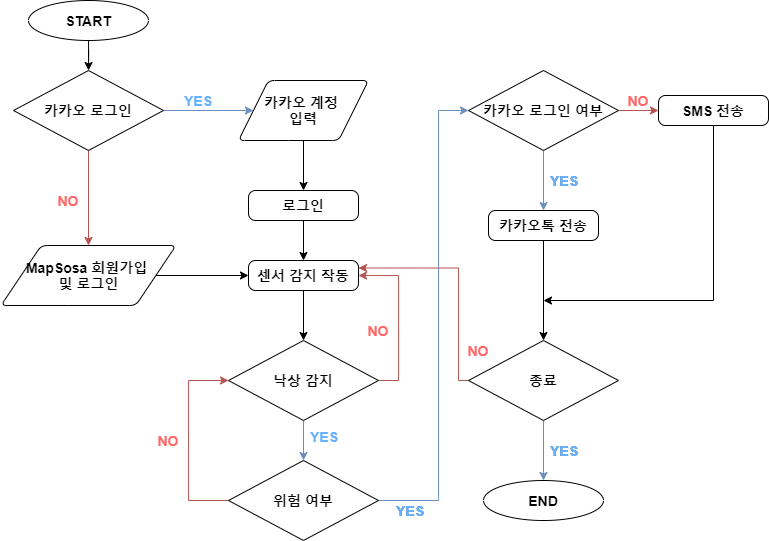

The diagram above was exported from draw.io. Its source (the exported page's mxGraphModel, read from the mxfile embedded in the PNG):
<mxGraphModel dx="1221" dy="644" grid="1" gridSize="10" guides="1" tooltips="1" connect="1" arrows="1" fold="1" page="1" pageScale="1" pageWidth="827" pageHeight="1169" math="0" shadow="0">
  <root>
    <mxCell id="0" />
    <mxCell id="1" parent="0" />
    <mxCell id="n1bYpCJmO8G_TtYAGiL--3" value="" style="edgeStyle=orthogonalEdgeStyle;rounded=0;orthogonalLoop=1;jettySize=auto;html=1;strokeWidth=1;fontSize=14;fontStyle=1" edge="1" parent="1" source="n1bYpCJmO8G_TtYAGiL--1" target="n1bYpCJmO8G_TtYAGiL--2">
      <mxGeometry relative="1" as="geometry" />
    </mxCell>
    <mxCell id="n1bYpCJmO8G_TtYAGiL--1" value="START" style="strokeWidth=1;html=1;shape=mxgraph.flowchart.start_1;whiteSpace=wrap;fontSize=14;fontStyle=1" vertex="1" parent="1">
      <mxGeometry x="70" y="30" width="120" height="40" as="geometry" />
    </mxCell>
    <mxCell id="n1bYpCJmO8G_TtYAGiL--5" value="" style="edgeStyle=orthogonalEdgeStyle;rounded=0;orthogonalLoop=1;jettySize=auto;html=1;strokeWidth=1;fontSize=14;fontStyle=1;fillColor=#f8cecc;strokeColor=#b85450;" edge="1" parent="1" source="n1bYpCJmO8G_TtYAGiL--2" target="n1bYpCJmO8G_TtYAGiL--4">
      <mxGeometry relative="1" as="geometry" />
    </mxCell>
    <mxCell id="n1bYpCJmO8G_TtYAGiL--8" value="" style="edgeStyle=orthogonalEdgeStyle;rounded=0;orthogonalLoop=1;jettySize=auto;html=1;strokeWidth=1;fontSize=14;fontStyle=1;fillColor=#dae8fc;strokeColor=#6c8ebf;" edge="1" parent="1" source="n1bYpCJmO8G_TtYAGiL--2" target="n1bYpCJmO8G_TtYAGiL--7">
      <mxGeometry relative="1" as="geometry" />
    </mxCell>
    <mxCell id="n1bYpCJmO8G_TtYAGiL--2" value="카카오 로그인" style="strokeWidth=1;html=1;shape=mxgraph.flowchart.decision;whiteSpace=wrap;fontSize=14;fontStyle=1" vertex="1" parent="1">
      <mxGeometry x="55" y="100" width="150" height="80" as="geometry" />
    </mxCell>
    <mxCell id="n1bYpCJmO8G_TtYAGiL--15" value="" style="edgeStyle=orthogonalEdgeStyle;rounded=0;orthogonalLoop=1;jettySize=auto;html=1;strokeWidth=1;fontSize=14;fontStyle=1" edge="1" parent="1" source="n1bYpCJmO8G_TtYAGiL--4" target="n1bYpCJmO8G_TtYAGiL--13">
      <mxGeometry relative="1" as="geometry" />
    </mxCell>
    <mxCell id="n1bYpCJmO8G_TtYAGiL--4" value="MapSosa 회원가입 &lt;br style=&quot;font-size: 14px;&quot;&gt;및 로그인" style="shape=parallelogram;html=1;strokeWidth=1;perimeter=parallelogramPerimeter;whiteSpace=wrap;rounded=1;arcSize=12;size=0.23;fontSize=14;fontStyle=1" vertex="1" parent="1">
      <mxGeometry x="42.5" y="275" width="175" height="60" as="geometry" />
    </mxCell>
    <mxCell id="n1bYpCJmO8G_TtYAGiL--11" value="" style="edgeStyle=orthogonalEdgeStyle;rounded=0;orthogonalLoop=1;jettySize=auto;html=1;strokeWidth=1;fontSize=14;fontStyle=1" edge="1" parent="1" source="n1bYpCJmO8G_TtYAGiL--7" target="n1bYpCJmO8G_TtYAGiL--10">
      <mxGeometry relative="1" as="geometry" />
    </mxCell>
    <mxCell id="n1bYpCJmO8G_TtYAGiL--7" value="카카오 계정 &lt;br style=&quot;font-size: 14px;&quot;&gt;입력" style="shape=parallelogram;html=1;strokeWidth=1;perimeter=parallelogramPerimeter;whiteSpace=wrap;rounded=1;arcSize=12;size=0.23;fontSize=14;fontStyle=1" vertex="1" parent="1">
      <mxGeometry x="280" y="110" width="130" height="60" as="geometry" />
    </mxCell>
    <mxCell id="n1bYpCJmO8G_TtYAGiL--14" value="" style="edgeStyle=orthogonalEdgeStyle;rounded=0;orthogonalLoop=1;jettySize=auto;html=1;strokeWidth=1;fontSize=14;fontStyle=1" edge="1" parent="1" source="n1bYpCJmO8G_TtYAGiL--10" target="n1bYpCJmO8G_TtYAGiL--13">
      <mxGeometry relative="1" as="geometry" />
    </mxCell>
    <mxCell id="n1bYpCJmO8G_TtYAGiL--10" value="로그인" style="rounded=1;whiteSpace=wrap;html=1;absoluteArcSize=1;arcSize=14;strokeWidth=1;fontSize=14;fontStyle=1" vertex="1" parent="1">
      <mxGeometry x="290" y="220" width="110" height="30" as="geometry" />
    </mxCell>
    <mxCell id="n1bYpCJmO8G_TtYAGiL--17" value="" style="edgeStyle=orthogonalEdgeStyle;rounded=0;orthogonalLoop=1;jettySize=auto;html=1;strokeWidth=1;fontSize=14;fontStyle=1" edge="1" parent="1" source="n1bYpCJmO8G_TtYAGiL--13" target="n1bYpCJmO8G_TtYAGiL--16">
      <mxGeometry relative="1" as="geometry" />
    </mxCell>
    <mxCell id="n1bYpCJmO8G_TtYAGiL--13" value="센서 감지 작동" style="rounded=1;whiteSpace=wrap;html=1;absoluteArcSize=1;arcSize=14;strokeWidth=1;fontSize=14;fontStyle=1" vertex="1" parent="1">
      <mxGeometry x="290" y="290" width="110" height="30" as="geometry" />
    </mxCell>
    <mxCell id="n1bYpCJmO8G_TtYAGiL--19" value="" style="edgeStyle=orthogonalEdgeStyle;rounded=0;orthogonalLoop=1;jettySize=auto;html=1;strokeWidth=1;fontSize=14;fontStyle=1;fillColor=#dae8fc;strokeColor=#6c8ebf;" edge="1" parent="1" source="n1bYpCJmO8G_TtYAGiL--16" target="n1bYpCJmO8G_TtYAGiL--18">
      <mxGeometry relative="1" as="geometry" />
    </mxCell>
    <mxCell id="n1bYpCJmO8G_TtYAGiL--27" style="edgeStyle=orthogonalEdgeStyle;rounded=0;orthogonalLoop=1;jettySize=auto;html=1;entryX=1;entryY=0.5;entryDx=0;entryDy=0;fontSize=14;strokeWidth=1;exitX=1;exitY=0.5;exitDx=0;exitDy=0;exitPerimeter=0;fillColor=#f8cecc;strokeColor=#b85450;" edge="1" parent="1" source="n1bYpCJmO8G_TtYAGiL--16" target="n1bYpCJmO8G_TtYAGiL--13">
      <mxGeometry relative="1" as="geometry">
        <Array as="points">
          <mxPoint x="440" y="410" />
          <mxPoint x="440" y="305" />
        </Array>
      </mxGeometry>
    </mxCell>
    <mxCell id="n1bYpCJmO8G_TtYAGiL--16" value="낙상 감지" style="strokeWidth=1;html=1;shape=mxgraph.flowchart.decision;whiteSpace=wrap;fontSize=14;fontStyle=1" vertex="1" parent="1">
      <mxGeometry x="270" y="370" width="150" height="80" as="geometry" />
    </mxCell>
    <mxCell id="n1bYpCJmO8G_TtYAGiL--25" style="edgeStyle=orthogonalEdgeStyle;rounded=0;orthogonalLoop=1;jettySize=auto;html=1;fontSize=14;strokeWidth=1;entryX=0;entryY=0.5;entryDx=0;entryDy=0;entryPerimeter=0;fillColor=#f8cecc;strokeColor=#b85450;" edge="1" parent="1" source="n1bYpCJmO8G_TtYAGiL--18" target="n1bYpCJmO8G_TtYAGiL--16">
      <mxGeometry relative="1" as="geometry">
        <mxPoint x="250" y="400" as="targetPoint" />
        <Array as="points">
          <mxPoint x="230" y="530" />
          <mxPoint x="230" y="410" />
        </Array>
      </mxGeometry>
    </mxCell>
    <mxCell id="n1bYpCJmO8G_TtYAGiL--28" style="edgeStyle=orthogonalEdgeStyle;rounded=0;orthogonalLoop=1;jettySize=auto;html=1;entryX=0;entryY=0.5;entryDx=0;entryDy=0;entryPerimeter=0;fontSize=14;strokeWidth=1;fillColor=#dae8fc;strokeColor=#6c8ebf;" edge="1" parent="1" source="n1bYpCJmO8G_TtYAGiL--18" target="n1bYpCJmO8G_TtYAGiL--20">
      <mxGeometry relative="1" as="geometry">
        <Array as="points">
          <mxPoint x="480" y="530" />
          <mxPoint x="480" y="140" />
        </Array>
      </mxGeometry>
    </mxCell>
    <mxCell id="n1bYpCJmO8G_TtYAGiL--18" value="위험&amp;nbsp;여부" style="strokeWidth=1;html=1;shape=mxgraph.flowchart.decision;whiteSpace=wrap;fontSize=14;fontStyle=1" vertex="1" parent="1">
      <mxGeometry x="270" y="490" width="150" height="80" as="geometry" />
    </mxCell>
    <mxCell id="n1bYpCJmO8G_TtYAGiL--29" value="" style="edgeStyle=orthogonalEdgeStyle;rounded=0;orthogonalLoop=1;jettySize=auto;html=1;fontSize=14;strokeWidth=1;fillColor=#f8cecc;strokeColor=#b85450;" edge="1" parent="1" source="n1bYpCJmO8G_TtYAGiL--20" target="n1bYpCJmO8G_TtYAGiL--22">
      <mxGeometry relative="1" as="geometry" />
    </mxCell>
    <mxCell id="n1bYpCJmO8G_TtYAGiL--30" value="" style="edgeStyle=orthogonalEdgeStyle;rounded=0;orthogonalLoop=1;jettySize=auto;html=1;fontSize=14;strokeWidth=1;fillColor=#dae8fc;strokeColor=#6c8ebf;" edge="1" parent="1" source="n1bYpCJmO8G_TtYAGiL--20" target="n1bYpCJmO8G_TtYAGiL--21">
      <mxGeometry relative="1" as="geometry" />
    </mxCell>
    <mxCell id="n1bYpCJmO8G_TtYAGiL--20" value="카카오 로그인 여부" style="strokeWidth=1;html=1;shape=mxgraph.flowchart.decision;whiteSpace=wrap;fontSize=14;fontStyle=1" vertex="1" parent="1">
      <mxGeometry x="510" y="100" width="150" height="80" as="geometry" />
    </mxCell>
    <mxCell id="n1bYpCJmO8G_TtYAGiL--31" value="" style="edgeStyle=orthogonalEdgeStyle;rounded=0;orthogonalLoop=1;jettySize=auto;html=1;fontSize=14;strokeWidth=1;" edge="1" parent="1" source="n1bYpCJmO8G_TtYAGiL--21" target="n1bYpCJmO8G_TtYAGiL--23">
      <mxGeometry relative="1" as="geometry" />
    </mxCell>
    <mxCell id="n1bYpCJmO8G_TtYAGiL--21" value="카카오톡 전송" style="rounded=1;whiteSpace=wrap;html=1;absoluteArcSize=1;arcSize=14;strokeWidth=1;fontSize=14;fontStyle=1" vertex="1" parent="1">
      <mxGeometry x="530" y="240" width="110" height="30" as="geometry" />
    </mxCell>
    <mxCell id="n1bYpCJmO8G_TtYAGiL--32" style="edgeStyle=orthogonalEdgeStyle;rounded=0;orthogonalLoop=1;jettySize=auto;html=1;fontSize=14;strokeWidth=1;exitX=0.5;exitY=1;exitDx=0;exitDy=0;" edge="1" parent="1" source="n1bYpCJmO8G_TtYAGiL--22">
      <mxGeometry relative="1" as="geometry">
        <mxPoint x="585" y="330" as="targetPoint" />
        <mxPoint x="755" y="155" as="sourcePoint" />
        <Array as="points">
          <mxPoint x="755" y="330" />
        </Array>
      </mxGeometry>
    </mxCell>
    <mxCell id="n1bYpCJmO8G_TtYAGiL--22" value="SMS 전송" style="rounded=1;whiteSpace=wrap;html=1;absoluteArcSize=1;arcSize=14;strokeWidth=1;fontSize=14;fontStyle=1" vertex="1" parent="1">
      <mxGeometry x="700" y="125" width="110" height="30" as="geometry" />
    </mxCell>
    <mxCell id="n1bYpCJmO8G_TtYAGiL--33" value="" style="edgeStyle=orthogonalEdgeStyle;rounded=0;orthogonalLoop=1;jettySize=auto;html=1;fontSize=14;strokeWidth=1;fillColor=#dae8fc;strokeColor=#6c8ebf;" edge="1" parent="1" source="n1bYpCJmO8G_TtYAGiL--23" target="n1bYpCJmO8G_TtYAGiL--24">
      <mxGeometry relative="1" as="geometry" />
    </mxCell>
    <mxCell id="n1bYpCJmO8G_TtYAGiL--34" style="edgeStyle=orthogonalEdgeStyle;rounded=0;orthogonalLoop=1;jettySize=auto;html=1;entryX=1;entryY=0.25;entryDx=0;entryDy=0;fontSize=14;strokeWidth=1;exitX=0;exitY=0.5;exitDx=0;exitDy=0;exitPerimeter=0;fillColor=#f8cecc;strokeColor=#b85450;" edge="1" parent="1" source="n1bYpCJmO8G_TtYAGiL--23" target="n1bYpCJmO8G_TtYAGiL--13">
      <mxGeometry relative="1" as="geometry">
        <Array as="points">
          <mxPoint x="500" y="410" />
          <mxPoint x="500" y="298" />
        </Array>
      </mxGeometry>
    </mxCell>
    <mxCell id="n1bYpCJmO8G_TtYAGiL--23" value="종료" style="strokeWidth=1;html=1;shape=mxgraph.flowchart.decision;whiteSpace=wrap;fontSize=14;fontStyle=1" vertex="1" parent="1">
      <mxGeometry x="510" y="370" width="150" height="80" as="geometry" />
    </mxCell>
    <mxCell id="n1bYpCJmO8G_TtYAGiL--24" value="END" style="strokeWidth=1;html=1;shape=mxgraph.flowchart.start_1;whiteSpace=wrap;fontSize=14;fontStyle=1" vertex="1" parent="1">
      <mxGeometry x="525" y="510" width="120" height="40" as="geometry" />
    </mxCell>
    <mxCell id="n1bYpCJmO8G_TtYAGiL--35" value="&lt;b&gt;YES&lt;/b&gt;" style="text;html=1;strokeColor=none;fillColor=none;align=center;verticalAlign=middle;whiteSpace=wrap;rounded=0;fontSize=14;fontColor=#66B2FF;" vertex="1" parent="1">
      <mxGeometry x="220" y="120" width="40" height="20" as="geometry" />
    </mxCell>
    <mxCell id="n1bYpCJmO8G_TtYAGiL--36" value="&lt;b&gt;NO&lt;/b&gt;" style="text;html=1;strokeColor=none;fillColor=none;align=center;verticalAlign=middle;whiteSpace=wrap;rounded=0;fontSize=14;fontColor=#FF6666;" vertex="1" parent="1">
      <mxGeometry x="90" y="220" width="40" height="20" as="geometry" />
    </mxCell>
    <mxCell id="n1bYpCJmO8G_TtYAGiL--37" value="&lt;b&gt;YES&lt;/b&gt;" style="text;html=1;strokeColor=none;fillColor=none;align=center;verticalAlign=middle;whiteSpace=wrap;rounded=0;fontSize=14;fontColor=#66B2FF;" vertex="1" parent="1">
      <mxGeometry x="346" y="456" width="40" height="20" as="geometry" />
    </mxCell>
    <mxCell id="n1bYpCJmO8G_TtYAGiL--38" value="&lt;b&gt;YES&lt;/b&gt;" style="text;html=1;strokeColor=none;fillColor=none;align=center;verticalAlign=middle;whiteSpace=wrap;rounded=0;fontSize=14;" vertex="1" parent="1">
      <mxGeometry x="432" y="530" width="40" height="20" as="geometry" />
    </mxCell>
    <mxCell id="n1bYpCJmO8G_TtYAGiL--39" value="&lt;b&gt;NO&lt;/b&gt;" style="text;html=1;strokeColor=none;fillColor=none;align=center;verticalAlign=middle;whiteSpace=wrap;rounded=0;fontSize=14;fontColor=#FF6666;" vertex="1" parent="1">
      <mxGeometry x="400" y="350" width="40" height="20" as="geometry" />
    </mxCell>
    <mxCell id="n1bYpCJmO8G_TtYAGiL--40" value="&lt;b&gt;NO&lt;/b&gt;" style="text;html=1;strokeColor=none;fillColor=none;align=center;verticalAlign=middle;whiteSpace=wrap;rounded=0;fontSize=14;fontColor=#FF6666;" vertex="1" parent="1">
      <mxGeometry x="190" y="460" width="40" height="20" as="geometry" />
    </mxCell>
    <mxCell id="n1bYpCJmO8G_TtYAGiL--41" value="&lt;b&gt;YES&lt;/b&gt;" style="text;html=1;strokeColor=none;fillColor=none;align=center;verticalAlign=middle;whiteSpace=wrap;rounded=0;fontSize=14;" vertex="1" parent="1">
      <mxGeometry x="586" y="200" width="40" height="20" as="geometry" />
    </mxCell>
    <mxCell id="n1bYpCJmO8G_TtYAGiL--42" value="&lt;b&gt;NO&lt;/b&gt;" style="text;html=1;strokeColor=none;fillColor=none;align=center;verticalAlign=middle;whiteSpace=wrap;rounded=0;fontSize=14;fontColor=#FF6666;" vertex="1" parent="1">
      <mxGeometry x="660" y="120" width="40" height="20" as="geometry" />
    </mxCell>
    <mxCell id="n1bYpCJmO8G_TtYAGiL--43" value="&lt;b&gt;YES&lt;/b&gt;" style="text;html=1;strokeColor=none;fillColor=none;align=center;verticalAlign=middle;whiteSpace=wrap;rounded=0;fontSize=14;" vertex="1" parent="1">
      <mxGeometry x="586" y="470" width="40" height="20" as="geometry" />
    </mxCell>
    <mxCell id="n1bYpCJmO8G_TtYAGiL--44" value="&lt;b&gt;NO&lt;/b&gt;" style="text;html=1;strokeColor=none;fillColor=none;align=center;verticalAlign=middle;whiteSpace=wrap;rounded=0;fontSize=14;fontColor=#FF6666;" vertex="1" parent="1">
      <mxGeometry x="500" y="370" width="40" height="20" as="geometry" />
    </mxCell>
    <mxCell id="n1bYpCJmO8G_TtYAGiL--48" value="&lt;b&gt;YES&lt;/b&gt;" style="text;html=1;strokeColor=none;fillColor=none;align=center;verticalAlign=middle;whiteSpace=wrap;rounded=0;fontSize=14;fontColor=#66B2FF;" vertex="1" parent="1">
      <mxGeometry x="586" y="200" width="40" height="20" as="geometry" />
    </mxCell>
    <mxCell id="n1bYpCJmO8G_TtYAGiL--49" value="&lt;b&gt;YES&lt;/b&gt;" style="text;html=1;strokeColor=none;fillColor=none;align=center;verticalAlign=middle;whiteSpace=wrap;rounded=0;fontSize=14;fontColor=#66B2FF;" vertex="1" parent="1">
      <mxGeometry x="586" y="470" width="40" height="20" as="geometry" />
    </mxCell>
    <mxCell id="n1bYpCJmO8G_TtYAGiL--50" value="&lt;b&gt;YES&lt;/b&gt;" style="text;html=1;strokeColor=none;fillColor=none;align=center;verticalAlign=middle;whiteSpace=wrap;rounded=0;fontSize=14;fontColor=#66B2FF;" vertex="1" parent="1">
      <mxGeometry x="432" y="530" width="40" height="20" as="geometry" />
    </mxCell>
  </root>
</mxGraphModel>